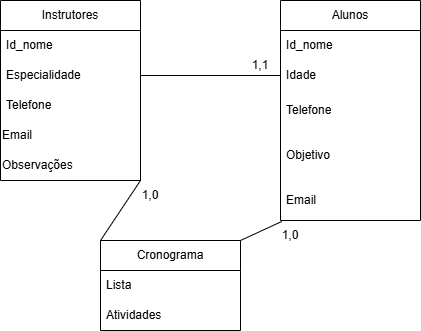

The diagram above was exported from draw.io. Its source (the exported page's mxGraphModel, read from the mxfile embedded in the PNG):
<mxGraphModel dx="1042" dy="570" grid="1" gridSize="10" guides="1" tooltips="1" connect="1" arrows="1" fold="1" page="1" pageScale="1" pageWidth="827" pageHeight="1169" math="0" shadow="0">
  <root>
    <mxCell id="0" />
    <mxCell id="1" parent="0" />
    <mxCell id="_JrzzHXgdkzitCHKQxof-1" parent="1" style="swimlane;fontStyle=0;childLayout=stackLayout;horizontal=1;startSize=30;horizontalStack=0;resizeParent=1;resizeParentMax=0;resizeLast=0;collapsible=1;marginBottom=0;whiteSpace=wrap;html=1;" value="Instrutores" vertex="1">
      <mxGeometry height="180" width="140" x="80" y="120" as="geometry" />
    </mxCell>
    <mxCell id="_JrzzHXgdkzitCHKQxof-2" parent="_JrzzHXgdkzitCHKQxof-1" style="text;strokeColor=none;fillColor=none;align=left;verticalAlign=middle;spacingLeft=4;spacingRight=4;overflow=hidden;points=[[0,0.5],[1,0.5]];portConstraint=eastwest;rotatable=0;whiteSpace=wrap;html=1;" value="Id_nome" vertex="1">
      <mxGeometry height="30" width="140" y="30" as="geometry" />
    </mxCell>
    <mxCell id="_JrzzHXgdkzitCHKQxof-3" parent="_JrzzHXgdkzitCHKQxof-1" style="text;strokeColor=none;fillColor=none;align=left;verticalAlign=middle;spacingLeft=4;spacingRight=4;overflow=hidden;points=[[0,0.5],[1,0.5]];portConstraint=eastwest;rotatable=0;whiteSpace=wrap;html=1;" value="Especialidade" vertex="1">
      <mxGeometry height="30" width="140" y="60" as="geometry" />
    </mxCell>
    <mxCell id="_JrzzHXgdkzitCHKQxof-4" parent="_JrzzHXgdkzitCHKQxof-1" style="text;strokeColor=none;fillColor=none;align=left;verticalAlign=middle;spacingLeft=4;spacingRight=4;overflow=hidden;points=[[0,0.5],[1,0.5]];portConstraint=eastwest;rotatable=0;whiteSpace=wrap;html=1;" value="Telefone" vertex="1">
      <mxGeometry height="30" width="140" y="90" as="geometry" />
    </mxCell>
    <mxCell id="_JrzzHXgdkzitCHKQxof-23" parent="_JrzzHXgdkzitCHKQxof-1" style="text;html=1;whiteSpace=wrap;strokeColor=none;fillColor=none;align=left;verticalAlign=middle;rounded=0;" value="Email" vertex="1">
      <mxGeometry height="30" width="140" y="120" as="geometry" />
    </mxCell>
    <mxCell id="_JrzzHXgdkzitCHKQxof-24" parent="_JrzzHXgdkzitCHKQxof-1" style="text;html=1;whiteSpace=wrap;strokeColor=none;fillColor=none;align=left;verticalAlign=middle;rounded=0;" value="Observações" vertex="1">
      <mxGeometry height="30" width="140" y="150" as="geometry" />
    </mxCell>
    <mxCell id="_JrzzHXgdkzitCHKQxof-5" parent="1" style="swimlane;fontStyle=0;childLayout=stackLayout;horizontal=1;startSize=30;horizontalStack=0;resizeParent=1;resizeParentMax=0;resizeLast=0;collapsible=1;marginBottom=0;whiteSpace=wrap;html=1;" value="Alunos" vertex="1">
      <mxGeometry height="220" width="140" x="360" y="120" as="geometry">
        <mxRectangle height="30" width="80" x="360" y="120" as="alternateBounds" />
      </mxGeometry>
    </mxCell>
    <mxCell id="_JrzzHXgdkzitCHKQxof-6" parent="_JrzzHXgdkzitCHKQxof-5" style="text;strokeColor=none;fillColor=none;align=left;verticalAlign=middle;spacingLeft=4;spacingRight=4;overflow=hidden;points=[[0,0.5],[1,0.5]];portConstraint=eastwest;rotatable=0;whiteSpace=wrap;html=1;" value="Id_nome" vertex="1">
      <mxGeometry height="30" width="140" y="30" as="geometry" />
    </mxCell>
    <mxCell id="_JrzzHXgdkzitCHKQxof-7" parent="_JrzzHXgdkzitCHKQxof-5" style="text;strokeColor=none;fillColor=none;align=left;verticalAlign=middle;spacingLeft=4;spacingRight=4;overflow=hidden;points=[[0,0.5],[1,0.5]];portConstraint=eastwest;rotatable=0;whiteSpace=wrap;html=1;" value="Idade" vertex="1">
      <mxGeometry height="30" width="140" y="60" as="geometry" />
    </mxCell>
    <mxCell id="_JrzzHXgdkzitCHKQxof-8" parent="_JrzzHXgdkzitCHKQxof-5" style="text;strokeColor=none;fillColor=none;align=left;verticalAlign=middle;spacingLeft=4;spacingRight=4;overflow=hidden;points=[[0,0.5],[1,0.5]];portConstraint=eastwest;rotatable=0;whiteSpace=wrap;html=1;" value="Telefone" vertex="1">
      <mxGeometry height="40" width="140" y="90" as="geometry" />
    </mxCell>
    <mxCell id="_JrzzHXgdkzitCHKQxof-19" parent="_JrzzHXgdkzitCHKQxof-5" style="text;strokeColor=none;fillColor=none;align=left;verticalAlign=middle;spacingLeft=4;spacingRight=4;overflow=hidden;points=[[0,0.5],[1,0.5]];portConstraint=eastwest;rotatable=0;whiteSpace=wrap;html=1;" value="Objetivo" vertex="1">
      <mxGeometry height="50" width="140" y="130" as="geometry" />
    </mxCell>
    <mxCell id="_JrzzHXgdkzitCHKQxof-20" parent="_JrzzHXgdkzitCHKQxof-5" style="text;strokeColor=none;fillColor=none;align=left;verticalAlign=middle;spacingLeft=4;spacingRight=4;overflow=hidden;points=[[0,0.5],[1,0.5]];portConstraint=eastwest;rotatable=0;whiteSpace=wrap;html=1;" value="Email" vertex="1">
      <mxGeometry height="40" width="140" y="180" as="geometry" />
    </mxCell>
    <mxCell id="_JrzzHXgdkzitCHKQxof-9" edge="1" parent="1" source="_JrzzHXgdkzitCHKQxof-3" style="endArrow=none;html=1;rounded=0;exitX=1;exitY=0.5;exitDx=0;exitDy=0;entryX=0;entryY=0.5;entryDx=0;entryDy=0;" target="_JrzzHXgdkzitCHKQxof-7" value="">
      <mxGeometry height="50" relative="1" width="50" as="geometry">
        <mxPoint x="390" y="320" as="sourcePoint" />
        <mxPoint x="440" y="270" as="targetPoint" />
      </mxGeometry>
    </mxCell>
    <mxCell id="_JrzzHXgdkzitCHKQxof-25" parent="1" style="text;html=1;whiteSpace=wrap;strokeColor=none;fillColor=none;align=center;verticalAlign=middle;rounded=0;" value="1,1" vertex="1">
      <mxGeometry height="30" width="60" x="310" y="170" as="geometry" />
    </mxCell>
    <mxCell id="_JrzzHXgdkzitCHKQxof-26" parent="1" style="swimlane;fontStyle=0;childLayout=stackLayout;horizontal=1;startSize=30;horizontalStack=0;resizeParent=1;resizeParentMax=0;resizeLast=0;collapsible=1;marginBottom=0;whiteSpace=wrap;html=1;" value="Cronograma" vertex="1">
      <mxGeometry height="90" width="140" x="180" y="360" as="geometry" />
    </mxCell>
    <mxCell id="_JrzzHXgdkzitCHKQxof-27" parent="_JrzzHXgdkzitCHKQxof-26" style="text;strokeColor=none;fillColor=none;align=left;verticalAlign=middle;spacingLeft=4;spacingRight=4;overflow=hidden;points=[[0,0.5],[1,0.5]];portConstraint=eastwest;rotatable=0;whiteSpace=wrap;html=1;" value="Lista" vertex="1">
      <mxGeometry height="30" width="140" y="30" as="geometry" />
    </mxCell>
    <mxCell id="_JrzzHXgdkzitCHKQxof-28" parent="_JrzzHXgdkzitCHKQxof-26" style="text;strokeColor=none;fillColor=none;align=left;verticalAlign=middle;spacingLeft=4;spacingRight=4;overflow=hidden;points=[[0,0.5],[1,0.5]];portConstraint=eastwest;rotatable=0;whiteSpace=wrap;html=1;" value="Atividades" vertex="1">
      <mxGeometry height="30" width="140" y="60" as="geometry" />
    </mxCell>
    <mxCell id="_JrzzHXgdkzitCHKQxof-30" edge="1" parent="1" source="_JrzzHXgdkzitCHKQxof-26" style="endArrow=none;html=1;rounded=0;exitX=1;exitY=0;exitDx=0;exitDy=0;entryX=0.009;entryY=1.025;entryDx=0;entryDy=0;entryPerimeter=0;" target="_JrzzHXgdkzitCHKQxof-20" value="">
      <mxGeometry height="50" relative="1" width="50" as="geometry">
        <mxPoint x="390" y="320" as="sourcePoint" />
        <mxPoint x="440" y="270" as="targetPoint" />
      </mxGeometry>
    </mxCell>
    <mxCell id="_JrzzHXgdkzitCHKQxof-31" edge="1" parent="1" source="_JrzzHXgdkzitCHKQxof-26" style="endArrow=none;html=1;rounded=0;exitX=0;exitY=0;exitDx=0;exitDy=0;entryX=1;entryY=1;entryDx=0;entryDy=0;" target="_JrzzHXgdkzitCHKQxof-24" value="">
      <mxGeometry height="50" relative="1" width="50" as="geometry">
        <mxPoint x="390" y="320" as="sourcePoint" />
        <mxPoint x="440" y="270" as="targetPoint" />
      </mxGeometry>
    </mxCell>
    <mxCell id="_JrzzHXgdkzitCHKQxof-32" parent="1" style="text;html=1;whiteSpace=wrap;strokeColor=none;fillColor=none;align=center;verticalAlign=middle;rounded=0;" value="1,0" vertex="1">
      <mxGeometry height="30" width="60" x="200" y="300" as="geometry" />
    </mxCell>
    <mxCell id="_JrzzHXgdkzitCHKQxof-33" parent="1" style="text;html=1;whiteSpace=wrap;strokeColor=none;fillColor=none;align=center;verticalAlign=middle;rounded=0;" value="1,0" vertex="1">
      <mxGeometry height="30" width="60" x="340" y="340" as="geometry" />
    </mxCell>
  </root>
</mxGraphModel>